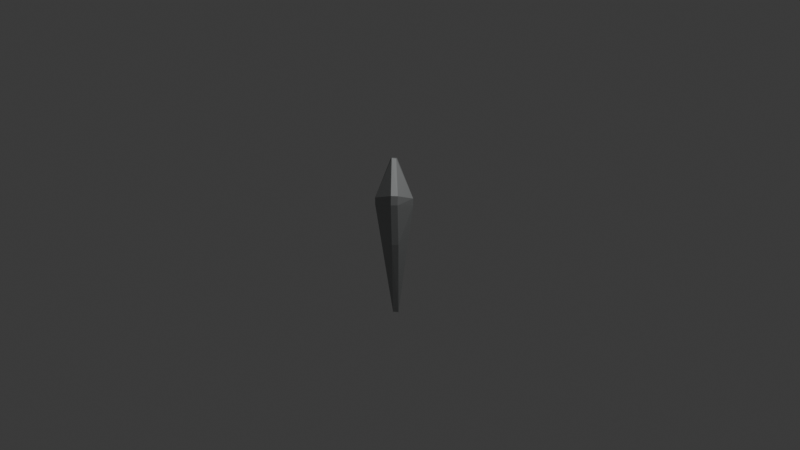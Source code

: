 # Source: PlayerLeg01.blend  (saved by Blender 5.1.30; exported with 4.5.12 LTS)
import bpy
from mathutils import Matrix  # noqa: F401  (used for matrix-valued properties, if any)

bpy.ops.wm.read_factory_settings(use_empty=True)
scene = bpy.context.scene
scene.name = 'Scene'

# ---- collections
col_collection = bpy.data.collections.new('Collection'); scene.collection.children.link(col_collection)

# ---- materials (node trees are filled in below, after node groups)
mat_material = bpy.data.materials.new('Material')

# ---- material node trees
mat_material.use_nodes = True; mat_material.node_tree.nodes.clear()
_N = mat_material.node_tree.nodes; _L = mat_material.node_tree.links
n0 = _N.new('ShaderNodeBsdfPrincipled'); n0.name = 'Principled BSDF'; n0.location = (-200, 100)
n0.inputs[0].default_value = (0.4046, 0.4162, 0.4162, 1.0)
n0.inputs[1].default_value = 0.8
n0.inputs[2].default_value = 0.5769
n1 = _N.new('ShaderNodeOutputMaterial'); n1.name = 'Material Output'; n1.location = (200, 100)
_L.new(n0.outputs[0], n1.inputs[0])
n1.is_active_output = True

# ---- world
world_world = bpy.data.worlds.new('World'); scene.world = world_world
world_world.use_nodes = True; world_world.node_tree.nodes.clear()
_N = world_world.node_tree.nodes; _L = world_world.node_tree.links
n0 = _N.new('ShaderNodeOutputWorld'); n0.name = 'World Output'; n0.location = (200, 100)
n1 = _N.new('ShaderNodeBackground'); n1.name = 'Background'; n1.location = (-200, 100)
n1.inputs[0].default_value = (0.05088, 0.05088, 0.05088, 1.0)
_L.new(n1.outputs[0], n0.inputs[0])
n0.is_active_output = True
world_world.color = (0.05088, 0.05088, 0.05088)
world_world.sun_shadow_jitter_overblur = 0.0

# ---- cameras
cam_camera = bpy.data.cameras.new('Camera')
cam_camera.clip_end = 100.0
cam_camera.ortho_scale = 7.314

# ---- lights
light_light = bpy.data.lights.new('Light', 'POINT')
light_light.energy = 1000.0
light_light.shadow_soft_size = 0.1

# ---- meshes
me_cube_001 = bpy.data.meshes.new('Cube.001')
me_cube_001.from_pydata([(-1.0, -1.0, 0.4889), (-1.0, -1.0, 0.564), (1.0, 1.0, 0.4889), (1.0, 1.0, 0.564), (-0.3154, 0.2591, -0.7819), (-0.1971, 0.4352, -0.7765), (-0.6947, 1.0, 0.9334), (-1.0, 0.7098, 0.9367), (0.5513, -0.8075, 0.1005), (0.8947, -0.4525, 0.1011), (1.0, -0.6433, 0.557), (0.655, -1.0, 0.5569), (0.9128, -0.5346, 0.6492), (0.563, -0.8957, 0.6499), (0.05569, 0.392, -0.783), (-0.2565, 0.1071, -0.7819), (-0.879, 0.6336, 0.9367), (-0.6347, 0.8626, 0.9334)], [], [(6, 5, 4, 7), (0, 1, 7, 4), (5, 6, 3, 2), (11, 8, 9, 10), (13, 11, 10, 12), (14, 9, 8, 15), (12, 17, 16, 13), (14, 5, 2, 9), (2, 3, 10, 9), (8, 11, 1, 0), (0, 4, 15, 8), (10, 3, 12), (1, 11, 13), (3, 6, 17, 12), (16, 7, 1, 13), (4, 5, 14, 15), (6, 7, 16, 17)])
_uv = me_cube_001.uv_layers.new(name='UVMap')
_uv.uv.foreach_set('vector', [0.6187, 0.2754, 0.375, 0.2887, 0.375, 0.2134, 0.625, 0.2137, 0.375, 0.0, 0.625, 0.0, 0.625, 0.2137, 0.375, 0.2134, 0.375, 0.2887, 0.6187, 0.2754, 0.625, 0.5, 0.375, 0.5, 0.6466, 0.7716, 0.3535, 0.7715, 0.375, 0.7056, 0.625, 0.7054, 0.7718, 0.6468, 0.6466, 0.7716, 0.625, 0.7054, 0.7274, 0.6024, 0.154, 0.5097, 0.375, 0.7056, 0.3535, 0.7715, 0.125, 0.5366, 0.7274, 0.6024, 0.8368, 0.5, 0.875, 0.5363, 0.7718, 0.6468, 0.154, 0.5097, 0.154, 0.5097, 0.375, 0.5, 0.375, 0.7056, 0.375, 0.5, 0.625, 0.5, 0.625, 0.7054, 0.375, 0.7056, 0.3535, 0.7715, 0.6466, 0.7716, 0.625, 1.0, 0.375, 1.0, 0.125, 0.75, 0.125, 0.5366, 0.125, 0.5366, 0.3535, 0.7715, 0.625, 0.7054, 0.625, 0.5, 0.7274, 0.6024, 0.875, 0.75, 0.6466, 0.7716, 0.7718, 0.6468, 0.625, 0.5, 0.8368, 0.5, 0.8368, 0.5, 0.7274, 0.6024, 0.875, 0.5363, 0.875, 0.5363, 0.875, 0.75, 0.7718, 0.6468, 0.125, 0.5366, 0.154, 0.5097, 0.154, 0.5097, 0.125, 0.5366, 0.6187, 0.2754, 0.625, 0.2137, 0.625, 0.2137, 0.6187, 0.2754])
_ca = me_cube_001.color_attributes.new('Attribute', 'BYTE_COLOR', 'CORNER')
_ca.data.foreach_set('color', [0.2747, 0.2502, 0.2542, 1.0, 0.2747, 0.2502, 0.2542, 1.0, 0.2747, 0.2502, 0.2542, 1.0, 0.2747, 0.2502, 0.2542, 1.0, 0.2747, 0.2502, 0.2542, 1.0, 0.2747, 0.2502, 0.2542, 1.0, 0.2747, 0.2502, 0.2542, 1.0, 0.2747, 0.2502, 0.2542, 1.0, 0.2747, 0.2502, 0.2542, 1.0, 0.2747, 0.2502, 0.2542, 1.0, 0.2747, 0.2502, 0.2542, 1.0, 0.2747, 0.2502, 0.2542, 1.0, 0.2623, 0.2307, 0.2747, 1.0, 0.2747, 0.2502, 0.2542, 1.0, 0.2747, 0.2502, 0.2542, 1.0, 0.2747, 0.2502, 0.2542, 1.0, 0.2747, 0.2502, 0.2542, 1.0, 0.2623, 0.2307, 0.2747, 1.0, 0.2747, 0.2502, 0.2542, 1.0, 0.2747, 0.2502, 0.2542, 1.0, 0.2747, 0.2502, 0.2542, 1.0, 0.2747, 0.2502, 0.2542, 1.0, 0.2747, 0.2502, 0.2542, 1.0, 0.2747, 0.2502, 0.2542, 1.0, 0.2747, 0.2502, 0.2542, 1.0, 0.2747, 0.2502, 0.2542, 1.0, 0.2623, 0.2307, 0.2747, 1.0, 0.2747, 0.2502, 0.2542, 1.0, 0.2747, 0.2502, 0.2542, 1.0, 0.2747, 0.2502, 0.2542, 1.0, 0.2747, 0.2502, 0.2542, 1.0, 0.2747, 0.2502, 0.2542, 1.0, 0.2747, 0.2502, 0.2542, 1.0, 0.2747, 0.2502, 0.2542, 1.0, 0.2747, 0.2502, 0.2542, 1.0, 0.2747, 0.2502, 0.2542, 1.0, 0.2747, 0.2502, 0.2542, 1.0, 0.2623, 0.2307, 0.2747, 1.0, 0.2747, 0.2502, 0.2542, 1.0, 0.2747, 0.2502, 0.2542, 1.0, 0.2747, 0.2502, 0.2542, 1.0, 0.2747, 0.2502, 0.2542, 1.0, 0.2747, 0.2502, 0.2542, 1.0, 0.2747, 0.2502, 0.2542, 1.0, 0.2747, 0.2502, 0.2542, 1.0, 0.2747, 0.2502, 0.2542, 1.0, 0.2747, 0.2502, 0.2542, 1.0, 0.2747, 0.2502, 0.2542, 1.0, 0.2623, 0.2307, 0.2747, 1.0, 0.2747, 0.2502, 0.2542, 1.0, 0.2747, 0.2502, 0.2542, 1.0, 0.2747, 0.2502, 0.2542, 1.0, 0.2747, 0.2502, 0.2542, 1.0, 0.2747, 0.2502, 0.2542, 1.0, 0.2623, 0.2307, 0.2747, 1.0, 0.2747, 0.2502, 0.2542, 1.0, 0.2747, 0.2502, 0.2542, 1.0, 0.2747, 0.2502, 0.2542, 1.0, 0.2747, 0.2502, 0.2542, 1.0, 0.2747, 0.2502, 0.2542, 1.0, 0.2747, 0.2502, 0.2542, 1.0, 0.2747, 0.2502, 0.2542, 1.0, 0.2747, 0.2502, 0.2542, 1.0, 0.2747, 0.2502, 0.2542, 1.0, 0.2623, 0.2307, 0.2747, 1.0, 0.2747, 0.2502, 0.2542, 1.0])
me_cube_001.materials.append(mat_material)
me_cube_001.update()

# ---- objects
ob_light = bpy.data.objects.new('Light', light_light)
ob_camera = bpy.data.objects.new('Camera', cam_camera)
ob_cube_001 = bpy.data.objects.new('Cube.001', me_cube_001)

# ---- transforms, parenting, visibility, modifiers, constraints
ob_light.location = (4.076, 1.005, 5.904)
ob_light.rotation_euler = (0.6503, 0.05522, 1.866)
ob_light.lock_rotations_4d = False
ob_light.empty_display_type = 'ARROWS'
ob_light.color = (0.0, 0.0, 0.0, 0.0)
ob_light.lineart.crease_threshold = 0.0
ob_camera.location = (7.359, -6.926, 4.958)
ob_camera.rotation_euler = (1.109, 0.0, 0.8149)
ob_camera.lock_rotations_4d = False
ob_camera.empty_display_type = 'ARROWS'
ob_camera.color = (0.0, 0.0, 0.0, 0.0)
ob_camera.display_type = 'WIRE'
ob_camera.lineart.crease_threshold = 0.0
ob_cube_001.location = (-0.02424, -0.04719, -0.326)
ob_cube_001.scale = (0.1399, 0.1308, 1.0)

# ---- collection membership
col_collection.objects.link(ob_light)
col_collection.objects.link(ob_camera)
col_collection.objects.link(ob_cube_001)

# ---- scene / render settings (as saved in the file)
scene.camera = ob_camera
scene.frame_start = 1; scene.frame_end = 250; scene.frame_set(1)
scene.render.engine = 'BLENDER_EEVEE_NEXT'
scene.render.bake_bias = 0.0
scene.render.bake_samples = 0
scene.cycles.sampling_pattern = 'TABULATED_SOBOL'
scene.eevee.use_volume_custom_range = False
bpy.context.view_layer.update()
